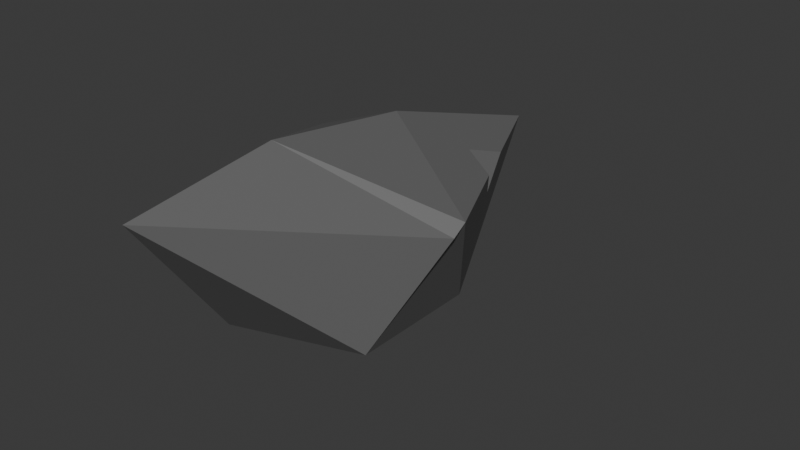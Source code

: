 # Source: rock.blend  (saved by Blender 4.5.88; exported with 4.5.12 LTS)
import bpy
from mathutils import Matrix  # noqa: F401  (used for matrix-valued properties, if any)

bpy.ops.wm.read_factory_settings(use_empty=True)
scene = bpy.context.scene
scene.name = 'Scene'

# ---- collections
col_collection = bpy.data.collections.new('Collection'); scene.collection.children.link(col_collection)

# ---- materials (node trees are filled in below, after node groups)
mat_material_001 = bpy.data.materials.new('Material.001')

# ---- material node trees
mat_material_001.use_nodes = True; mat_material_001.node_tree.nodes.clear()
_N = mat_material_001.node_tree.nodes; _L = mat_material_001.node_tree.links
n0 = _N.new('ShaderNodeBsdfPrincipled'); n0.name = 'Principled BSDF'; n0.location = (-200, 100)
n0.inputs[0].default_value = (0.1343, 0.1343, 0.1343, 1.0)
n1 = _N.new('ShaderNodeOutputMaterial'); n1.name = 'Material Output'; n1.location = (200, 100)
_L.new(n0.outputs[0], n1.inputs[0])
n1.is_active_output = True

# ---- world
world_world = bpy.data.worlds.new('World'); scene.world = world_world
world_world.use_nodes = True; world_world.node_tree.nodes.clear()
_N = world_world.node_tree.nodes; _L = world_world.node_tree.links
n0 = _N.new('ShaderNodeOutputWorld'); n0.name = 'World Output'; n0.location = (200, 100)
n1 = _N.new('ShaderNodeBackground'); n1.name = 'Background'; n1.location = (-200, 100)
n1.inputs[0].default_value = (0.05088, 0.05088, 0.05088, 1.0)
_L.new(n1.outputs[0], n0.inputs[0])
n0.is_active_output = True
world_world.color = (0.05088, 0.05088, 0.05088)
world_world.sun_shadow_jitter_overblur = 0.0

# ---- meshes
me_icosphere = bpy.data.meshes.new('Icosphere')
me_icosphere.from_pydata([(0.7236, -0.5257, -0.4472), (-0.2764, -0.8506, -0.4472), (-0.2764, 0.8506, -0.4472), (0.7236, 0.5257, -0.4472), (-0.7236, -0.5257, 0.4472), (0.2764, 1.885, 0.4472), (-0.1019, -1.75, 0.7545), (-0.1019, -1.75, 0.7545), (-0.1019, -1.75, 0.7545), (-0.1019, -1.75, 0.7545), (1.898, -1.75, 0.7545), (1.088, -0.04363, 0.373), (1.088, 0.07525, 0.4472), (1.088, 0.07525, 0.4472), (-0.02951, -0.5742, 0.9426), (0.0831, 0.5668, 0.8338), (-0.3977, 0.2889, 0.6962), (-0.3977, -0.2889, 0.6962), (1.088, 0.07525, 0.4472), (1.088, -0.04361, 0.373), (1.088, -0.04361, 0.373), (-0.8329, -0.1893, -0.1251), (-0.6718, 0.3063, -0.4472), (-0.7017, -0.2653, -0.4472), (-0.5625, 0.6427, 0.1251), (-0.7236, 0.1471, 0.4472), (-0.4979, 0.3618, 0.6196), (-0.5293, 0.7899, 0.4472), (-0.2556, 1.162, 0.4472), (-0.07498, 1.148, 0.5422), (0.002704, 1.513, 0.4472), (-0.1582, 1.235, 0.2578), (0.5227, 0.8704, 0.55), (0.7716, 0.7803, 0.4472), (0.6911, 0.8811, 0.252), (0.5924, 1.18, 0.4472)], [(8, 10)], [(3, 2, 5), (6, 7, 8, 9), (1, 9, 8, 4), (1, 0, 6, 9), (0, 11, 6), (0, 3, 12, 11), (14, 15, 16, 17), (18, 19, 20), (18, 15, 14, 19), (4, 8, 7, 14, 17), (7, 19, 14), (18, 20, 11, 12, 13), (20, 19, 7, 6, 11), (21, 22, 23), (24, 25, 26, 27), (21, 25, 24, 22), (21, 23, 1, 4), (1, 23, 22, 2, 3, 0), (21, 4, 25), (2, 22, 24), (26, 25, 4, 17, 16), (28, 29, 30, 31), (29, 28, 27, 26, 16, 15), (5, 2, 31, 30), (5, 30, 29, 15), (2, 24, 27, 28, 31), (32, 33, 34, 35), (15, 32, 35, 5), (3, 5, 35, 34), (18, 13, 33, 32, 15), (12, 3, 34, 33, 13)])
_uv = me_icosphere.uv_layers.new(name='UVMap')
_uv.uv.foreach_set('vector', [0.4545, 0.1575, 0.6364, 0.1575, 0.5455, 0.3149, 0.1771, 0.3068, 0.1771, 0.3068, 0.1771, 0.3068, 0.1771, 0.3068, 0.09091, 0.1575, 0.1771, 0.3068, 0.1771, 0.3068, 0.0, 0.3149, 0.09091, 0.1575, 0.2727, 0.1575, 0.1771, 0.3068, 0.1771, 0.3068, 0.2727, 0.1575, 0.3562, 0.3019, 0.1771, 0.3068, 0.2727, 0.1575, 0.4545, 0.1575, 0.3709, 0.3149, 0.3562, 0.3019, 0.123, 0.4221, 0.09091, 0.4724, 0.06593, 0.4291, 0.04095, 0.3858, 0.3709, 0.3149, 0.3562, 0.3019, 0.3562, 0.3019, 0.3709, 0.3149, 0.4819, 0.425, 0.4545, 0.4724, 0.3562, 0.3019, 0.0, 0.3149, 0.1771, 0.3068, 0.1771, 0.3068, 0.123, 0.4221, 0.04095, 0.3858, 0.1771, 0.3068, 0.3562, 0.3019, 0.2417, 0.4221, 0.3709, 0.3149, 0.3562, 0.3019, 0.3562, 0.3019, 0.3709, 0.3149, 0.3709, 0.3149, 0.3562, 0.3019, 0.3562, 0.3019, 0.1771, 0.3068, 0.1771, 0.3068, 0.3562, 0.3019, 0.8509, 0.2142, 0.7532, 0.1577, 0.8749, 0.1575, 0.7002, 0.2615, 0.7928, 0.3149, 0.7215, 0.3566, 0.6958, 0.3149, 0.8509, 0.2142, 0.7928, 0.3149, 0.7002, 0.2615, 0.7532, 0.1577, 0.8509, 0.2142, 0.8749, 0.1575, 1.0, 0.1575, 0.9091, 0.3149, 1.0, 0.1575, 0.8749, 0.1575, 0.7532, 0.1577, 0.6364, 0.1575, 0.4545, 0.1575, 0.2727, 0.1575, 0.8509, 0.2142, 0.9091, 0.3149, 0.7928, 0.3149, 0.6364, 0.1575, 0.7532, 0.1577, 0.7002, 0.2615, 0.7215, 0.3566, 0.7928, 0.3149, 0.9091, 0.3149, 0.8681, 0.3858, 0.7682, 0.3858, 0.6447, 0.3149, 0.6178, 0.342, 0.5965, 0.3149, 0.624, 0.2816, 0.6178, 0.342, 0.6447, 0.3149, 0.6958, 0.3149, 0.7215, 0.3566, 0.6863, 0.3858, 0.609, 0.425, 0.5455, 0.3149, 0.6364, 0.1575, 0.624, 0.2816, 0.5965, 0.3149, 0.5455, 0.3149, 0.5965, 0.3149, 0.6178, 0.342, 0.609, 0.425, 0.6364, 0.1575, 0.7002, 0.2615, 0.6958, 0.3149, 0.6447, 0.3149, 0.624, 0.2816, 0.4645, 0.3442, 0.4389, 0.3149, 0.4574, 0.2806, 0.4775, 0.3149, 0.4819, 0.425, 0.4645, 0.3442, 0.4775, 0.3149, 0.5455, 0.3149, 0.4545, 0.1575, 0.5455, 0.3149, 0.4775, 0.3149, 0.4574, 0.2806, 0.3709, 0.3149, 0.3709, 0.3149, 0.4389, 0.3149, 0.4645, 0.3442, 0.4819, 0.425, 0.3709, 0.3149, 0.4545, 0.1575, 0.4574, 0.2806, 0.4389, 0.3149, 0.3709, 0.3149])
me_icosphere.materials.append(mat_material_001)
me_icosphere.update()

# ---- objects
ob_icosphere = bpy.data.objects.new('Icosphere', me_icosphere)

# ---- transforms, parenting, visibility, modifiers, constraints
ob_icosphere.location = (0.0, 0.0, 0.0)

# ---- collection membership
col_collection.objects.link(ob_icosphere)

# ---- scene / render settings (as saved in the file)
scene.frame_start = 1; scene.frame_end = 250; scene.frame_set(1)
scene.render.engine = 'BLENDER_EEVEE_NEXT'
bpy.context.view_layer.update()

# ---- added for rendering (the .blend has no active camera and no usable light): camera, sun
cam_auto = bpy.data.cameras.new('AutoCamera')
cam_auto.lens = 50.0
cam_auto.sensor_width = 36.0
cam_auto.clip_end = 1000.0
ob_auto_camera = bpy.data.objects.new('AutoCamera', cam_auto)
scene.collection.objects.link(ob_auto_camera)
ob_auto_camera.location = (4.93147, -5.21091, 3.7668)
ob_auto_camera.rotation_euler = (1.09748, -7.21219e-08, 0.694738)
scene.camera = ob_auto_camera
light_auto_sun = bpy.data.lights.new('AutoSun', 'SUN')
light_auto_sun.energy = 3.0
light_auto_sun.angle = 0.0523599
ob_auto_sun = bpy.data.objects.new('AutoSun', light_auto_sun)
scene.collection.objects.link(ob_auto_sun)
ob_auto_sun.rotation_euler = (0.872665, 0.174533, 0.523599)
bpy.context.view_layer.update()
